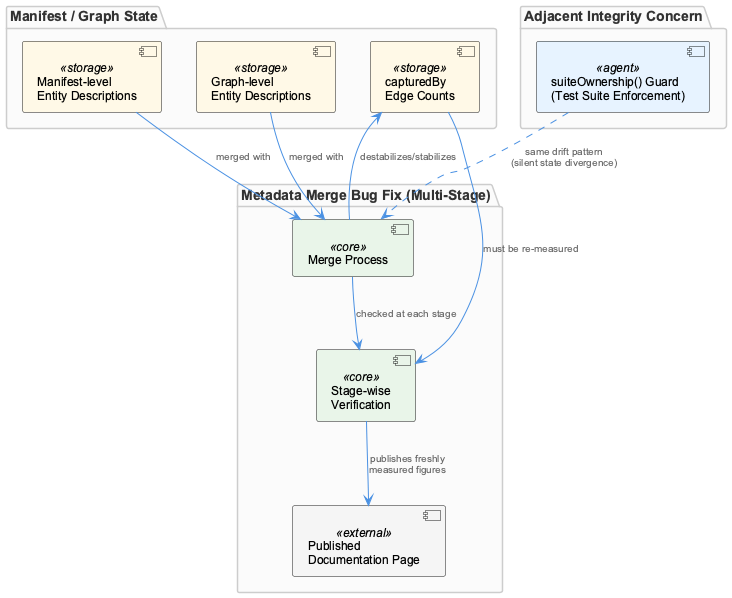

The diagram above was rendered by PlantUML. Its source (embedded in the PNG):
@startuml
!include /Users/Q284340/Agentic/coding/docs/puml/_standard-style.puml

package "Manifest / Graph State" {
  component "Manifest-level\nEntity Descriptions" as manifest <<storage>>
  component "Graph-level\nEntity Descriptions" as graph <<storage>>
  component "capturedBy\nEdge Counts" as edges <<storage>>
}

package "Metadata Merge Bug Fix (Multi-Stage)" {
  component "Merge Process" as merge <<core>>
  component "Stage-wise\nVerification" as verify <<core>>
  component "Published\nDocumentation Page" as docs <<external>>
}

package "Adjacent Integrity Concern" {
  component "suiteOwnership() Guard\n(Test Suite Enforcement)" as suiteGuard <<agent>>
}

manifest --> merge : "merged with"
graph --> merge : "merged with"
merge --> edges : "destabilizes/stabilizes"
merge --> verify : "checked at each stage"
verify --> docs : "publishes freshly\nmeasured figures"
edges --> verify : "must be re-measured"

suiteGuard ..> merge : "same drift pattern\n(silent state divergence)"

@enduml